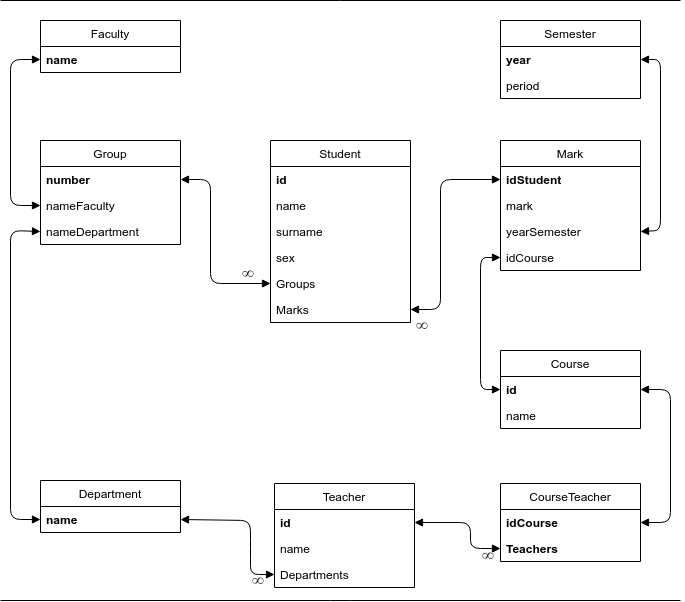

The diagram above was exported from draw.io. Its source (the exported page's mxGraphModel, read from the mxfile embedded in the PNG):
<mxGraphModel dx="647" dy="775" grid="1" gridSize="10" guides="1" tooltips="1" connect="1" arrows="1" fold="1" page="1" pageScale="1" pageWidth="1169" pageHeight="827" math="0" shadow="0">
  <root>
    <mxCell id="0" />
    <mxCell id="1" parent="0" />
    <mxCell id="5ao38LoguuEYmyKfpP7B-19" value="&lt;span style=&quot;color: rgb(34 , 34 , 34) ; font-family: &amp;#34;times&amp;#34; , serif , &amp;#34;palatino linotype&amp;#34; , &amp;#34;new athena unicode&amp;#34; , &amp;#34;athena&amp;#34; , &amp;#34;gentium&amp;#34; , &amp;#34;code2000&amp;#34; ; font-size: 16.8px ; background-color: rgb(255 , 255 , 255)&quot;&gt;∞&lt;/span&gt;" style="text;html=1;resizable=0;points=[];autosize=1;align=left;verticalAlign=top;spacingTop=-4;" parent="1" vertex="1">
      <mxGeometry x="720" y="562" width="30" height="20" as="geometry" />
    </mxCell>
    <mxCell id="5ao38LoguuEYmyKfpP7B-18" value="&lt;span style=&quot;color: rgb(34 , 34 , 34) ; font-family: &amp;#34;times&amp;#34; , serif , &amp;#34;palatino linotype&amp;#34; , &amp;#34;new athena unicode&amp;#34; , &amp;#34;athena&amp;#34; , &amp;#34;gentium&amp;#34; , &amp;#34;code2000&amp;#34; ; font-size: 16.8px ; background-color: rgb(255 , 255 , 255)&quot;&gt;∞&lt;/span&gt;" style="text;html=1;resizable=0;points=[];autosize=1;align=left;verticalAlign=top;spacingTop=-4;" parent="1" vertex="1">
      <mxGeometry x="490" y="587" width="30" height="20" as="geometry" />
    </mxCell>
    <mxCell id="nlfNf_QZwrr4gDciyanR-6" value="Student" style="swimlane;fontStyle=0;childLayout=stackLayout;horizontal=1;startSize=26;fillColor=none;horizontalStack=0;resizeParent=1;resizeParentMax=0;resizeLast=0;collapsible=1;marginBottom=0;" parent="1" vertex="1">
      <mxGeometry x="510" y="160" width="140" height="182" as="geometry">
        <mxRectangle x="273" y="124" width="90" height="26" as="alternateBounds" />
      </mxGeometry>
    </mxCell>
    <mxCell id="nlfNf_QZwrr4gDciyanR-7" value="id" style="text;strokeColor=none;fillColor=none;align=left;verticalAlign=top;spacingLeft=4;spacingRight=4;overflow=hidden;rotatable=0;points=[[0,0.5],[1,0.5]];portConstraint=eastwest;fontStyle=1" parent="nlfNf_QZwrr4gDciyanR-6" vertex="1">
      <mxGeometry y="26" width="140" height="26" as="geometry" />
    </mxCell>
    <mxCell id="nlfNf_QZwrr4gDciyanR-8" value="name&#10;" style="text;strokeColor=none;fillColor=none;align=left;verticalAlign=top;spacingLeft=4;spacingRight=4;overflow=hidden;rotatable=0;points=[[0,0.5],[1,0.5]];portConstraint=eastwest;" parent="nlfNf_QZwrr4gDciyanR-6" vertex="1">
      <mxGeometry y="52" width="140" height="26" as="geometry" />
    </mxCell>
    <mxCell id="nlfNf_QZwrr4gDciyanR-9" value="surname&#10;" style="text;strokeColor=none;fillColor=none;align=left;verticalAlign=top;spacingLeft=4;spacingRight=4;overflow=hidden;rotatable=0;points=[[0,0.5],[1,0.5]];portConstraint=eastwest;" parent="nlfNf_QZwrr4gDciyanR-6" vertex="1">
      <mxGeometry y="78" width="140" height="26" as="geometry" />
    </mxCell>
    <mxCell id="nlfNf_QZwrr4gDciyanR-16" value="sex" style="text;strokeColor=none;fillColor=none;align=left;verticalAlign=top;spacingLeft=4;spacingRight=4;overflow=hidden;rotatable=0;points=[[0,0.5],[1,0.5]];portConstraint=eastwest;" parent="nlfNf_QZwrr4gDciyanR-6" vertex="1">
      <mxGeometry y="104" width="140" height="26" as="geometry" />
    </mxCell>
    <mxCell id="nlfNf_QZwrr4gDciyanR-17" value="Groups" style="text;strokeColor=none;fillColor=none;align=left;verticalAlign=top;spacingLeft=4;spacingRight=4;overflow=hidden;rotatable=0;points=[[0,0.5],[1,0.5]];portConstraint=eastwest;fontStyle=0" parent="nlfNf_QZwrr4gDciyanR-6" vertex="1">
      <mxGeometry y="130" width="140" height="26" as="geometry" />
    </mxCell>
    <mxCell id="21Iv44uAGodSUMqsRO8s-2" value="Marks" style="text;strokeColor=none;fillColor=none;align=left;verticalAlign=top;spacingLeft=4;spacingRight=4;overflow=hidden;rotatable=0;points=[[0,0.5],[1,0.5]];portConstraint=eastwest;fontStyle=0" parent="nlfNf_QZwrr4gDciyanR-6" vertex="1">
      <mxGeometry y="156" width="140" height="26" as="geometry" />
    </mxCell>
    <mxCell id="nlfNf_QZwrr4gDciyanR-18" value="Mark" style="swimlane;fontStyle=0;childLayout=stackLayout;horizontal=1;startSize=26;fillColor=none;horizontalStack=0;resizeParent=1;resizeParentMax=0;resizeLast=0;collapsible=1;marginBottom=0;" parent="1" vertex="1">
      <mxGeometry x="740" y="160" width="140" height="130" as="geometry">
        <mxRectangle x="273" y="124" width="90" height="26" as="alternateBounds" />
      </mxGeometry>
    </mxCell>
    <mxCell id="nlfNf_QZwrr4gDciyanR-19" value="idStudent" style="text;strokeColor=none;fillColor=none;align=left;verticalAlign=top;spacingLeft=4;spacingRight=4;overflow=hidden;rotatable=0;points=[[0,0.5],[1,0.5]];portConstraint=eastwest;fontStyle=1" parent="nlfNf_QZwrr4gDciyanR-18" vertex="1">
      <mxGeometry y="26" width="140" height="26" as="geometry" />
    </mxCell>
    <mxCell id="nlfNf_QZwrr4gDciyanR-20" value="mark" style="text;strokeColor=none;fillColor=none;align=left;verticalAlign=top;spacingLeft=4;spacingRight=4;overflow=hidden;rotatable=0;points=[[0,0.5],[1,0.5]];portConstraint=eastwest;" parent="nlfNf_QZwrr4gDciyanR-18" vertex="1">
      <mxGeometry y="52" width="140" height="26" as="geometry" />
    </mxCell>
    <mxCell id="nlfNf_QZwrr4gDciyanR-21" value="yearSemester" style="text;strokeColor=none;fillColor=none;align=left;verticalAlign=top;spacingLeft=4;spacingRight=4;overflow=hidden;rotatable=0;points=[[0,0.5],[1,0.5]];portConstraint=eastwest;fontStyle=0" parent="nlfNf_QZwrr4gDciyanR-18" vertex="1">
      <mxGeometry y="78" width="140" height="26" as="geometry" />
    </mxCell>
    <mxCell id="nlfNf_QZwrr4gDciyanR-22" value="idCourse" style="text;strokeColor=none;fillColor=none;align=left;verticalAlign=top;spacingLeft=4;spacingRight=4;overflow=hidden;rotatable=0;points=[[0,0.5],[1,0.5]];portConstraint=eastwest;fontStyle=0" parent="nlfNf_QZwrr4gDciyanR-18" vertex="1">
      <mxGeometry y="104" width="140" height="26" as="geometry" />
    </mxCell>
    <mxCell id="nlfNf_QZwrr4gDciyanR-25" value="Group" style="swimlane;fontStyle=0;childLayout=stackLayout;horizontal=1;startSize=26;fillColor=none;horizontalStack=0;resizeParent=1;resizeParentMax=0;resizeLast=0;collapsible=1;marginBottom=0;" parent="1" vertex="1">
      <mxGeometry x="280" y="160" width="140" height="104" as="geometry">
        <mxRectangle x="273" y="124" width="90" height="26" as="alternateBounds" />
      </mxGeometry>
    </mxCell>
    <mxCell id="nlfNf_QZwrr4gDciyanR-26" value="number&#10;&#10;&#10;" style="text;strokeColor=none;fillColor=none;align=left;verticalAlign=top;spacingLeft=4;spacingRight=4;overflow=hidden;rotatable=0;points=[[0,0.5],[1,0.5]];portConstraint=eastwest;fontStyle=1" parent="nlfNf_QZwrr4gDciyanR-25" vertex="1">
      <mxGeometry y="26" width="140" height="26" as="geometry" />
    </mxCell>
    <mxCell id="nlfNf_QZwrr4gDciyanR-27" value="nameFaculty" style="text;strokeColor=none;fillColor=none;align=left;verticalAlign=top;spacingLeft=4;spacingRight=4;overflow=hidden;rotatable=0;points=[[0,0.5],[1,0.5]];portConstraint=eastwest;fontStyle=0" parent="nlfNf_QZwrr4gDciyanR-25" vertex="1">
      <mxGeometry y="52" width="140" height="26" as="geometry" />
    </mxCell>
    <mxCell id="nlfNf_QZwrr4gDciyanR-28" value="nameDepartment&#10;" style="text;strokeColor=none;fillColor=none;align=left;verticalAlign=top;spacingLeft=4;spacingRight=4;overflow=hidden;rotatable=0;points=[[0,0.5],[1,0.5]];portConstraint=eastwest;fontStyle=0" parent="nlfNf_QZwrr4gDciyanR-25" vertex="1">
      <mxGeometry y="78" width="140" height="26" as="geometry" />
    </mxCell>
    <mxCell id="nlfNf_QZwrr4gDciyanR-38" value="Course" style="swimlane;fontStyle=0;childLayout=stackLayout;horizontal=1;startSize=26;fillColor=none;horizontalStack=0;resizeParent=1;resizeParentMax=0;resizeLast=0;collapsible=1;marginBottom=0;" parent="1" vertex="1">
      <mxGeometry x="740" y="370" width="140" height="78" as="geometry" />
    </mxCell>
    <mxCell id="nlfNf_QZwrr4gDciyanR-39" value="id" style="text;strokeColor=none;fillColor=none;align=left;verticalAlign=top;spacingLeft=4;spacingRight=4;overflow=hidden;rotatable=0;points=[[0,0.5],[1,0.5]];portConstraint=eastwest;fontStyle=1" parent="nlfNf_QZwrr4gDciyanR-38" vertex="1">
      <mxGeometry y="26" width="140" height="26" as="geometry" />
    </mxCell>
    <mxCell id="5ao38LoguuEYmyKfpP7B-9" value="name" style="text;strokeColor=none;fillColor=none;align=left;verticalAlign=top;spacingLeft=4;spacingRight=4;overflow=hidden;rotatable=0;points=[[0,0.5],[1,0.5]];portConstraint=eastwest;fontStyle=0" parent="nlfNf_QZwrr4gDciyanR-38" vertex="1">
      <mxGeometry y="52" width="140" height="26" as="geometry" />
    </mxCell>
    <mxCell id="nlfNf_QZwrr4gDciyanR-42" value="CourseTeacher" style="swimlane;fontStyle=0;childLayout=stackLayout;horizontal=1;startSize=26;fillColor=none;horizontalStack=0;resizeParent=1;resizeParentMax=0;resizeLast=0;collapsible=1;marginBottom=0;" parent="1" vertex="1">
      <mxGeometry x="740" y="503" width="140" height="78" as="geometry" />
    </mxCell>
    <mxCell id="nlfNf_QZwrr4gDciyanR-43" value="idCourse" style="text;strokeColor=none;fillColor=none;align=left;verticalAlign=top;spacingLeft=4;spacingRight=4;overflow=hidden;rotatable=0;points=[[0,0.5],[1,0.5]];portConstraint=eastwest;fontStyle=1" parent="nlfNf_QZwrr4gDciyanR-42" vertex="1">
      <mxGeometry y="26" width="140" height="26" as="geometry" />
    </mxCell>
    <mxCell id="nlfNf_QZwrr4gDciyanR-46" value="Teachers" style="text;strokeColor=none;fillColor=none;align=left;verticalAlign=top;spacingLeft=4;spacingRight=4;overflow=hidden;rotatable=0;points=[[0,0.5],[1,0.5]];portConstraint=eastwest;fontStyle=1" parent="nlfNf_QZwrr4gDciyanR-42" vertex="1">
      <mxGeometry y="52" width="140" height="26" as="geometry" />
    </mxCell>
    <mxCell id="nlfNf_QZwrr4gDciyanR-47" value="Teacher" style="swimlane;fontStyle=0;childLayout=stackLayout;horizontal=1;startSize=26;fillColor=none;horizontalStack=0;resizeParent=1;resizeParentMax=0;resizeLast=0;collapsible=1;marginBottom=0;" parent="1" vertex="1">
      <mxGeometry x="514" y="503" width="140" height="104" as="geometry" />
    </mxCell>
    <mxCell id="nlfNf_QZwrr4gDciyanR-49" value="id" style="text;strokeColor=none;fillColor=none;align=left;verticalAlign=top;spacingLeft=4;spacingRight=4;overflow=hidden;rotatable=0;points=[[0,0.5],[1,0.5]];portConstraint=eastwest;fontStyle=1" parent="nlfNf_QZwrr4gDciyanR-47" vertex="1">
      <mxGeometry y="26" width="140" height="26" as="geometry" />
    </mxCell>
    <mxCell id="nlfNf_QZwrr4gDciyanR-50" value="name" style="text;strokeColor=none;fillColor=none;align=left;verticalAlign=top;spacingLeft=4;spacingRight=4;overflow=hidden;rotatable=0;points=[[0,0.5],[1,0.5]];portConstraint=eastwest;fontStyle=0" parent="nlfNf_QZwrr4gDciyanR-47" vertex="1">
      <mxGeometry y="52" width="140" height="26" as="geometry" />
    </mxCell>
    <mxCell id="wSvofSQLJqfC_oe2iHTl-2" value="Departments" style="text;strokeColor=none;fillColor=none;align=left;verticalAlign=top;spacingLeft=4;spacingRight=4;overflow=hidden;rotatable=0;points=[[0,0.5],[1,0.5]];portConstraint=eastwest;fontStyle=0" vertex="1" parent="nlfNf_QZwrr4gDciyanR-47">
      <mxGeometry y="78" width="140" height="26" as="geometry" />
    </mxCell>
    <mxCell id="nlfNf_QZwrr4gDciyanR-52" value="Department" style="swimlane;fontStyle=0;childLayout=stackLayout;horizontal=1;startSize=26;fillColor=none;horizontalStack=0;resizeParent=1;resizeParentMax=0;resizeLast=0;collapsible=1;marginBottom=0;" parent="1" vertex="1">
      <mxGeometry x="280" y="500" width="140" height="52" as="geometry" />
    </mxCell>
    <mxCell id="nlfNf_QZwrr4gDciyanR-54" value="name" style="text;strokeColor=none;fillColor=none;align=left;verticalAlign=top;spacingLeft=4;spacingRight=4;overflow=hidden;rotatable=0;points=[[0,0.5],[1,0.5]];portConstraint=eastwest;fontStyle=1" parent="nlfNf_QZwrr4gDciyanR-52" vertex="1">
      <mxGeometry y="26" width="140" height="26" as="geometry" />
    </mxCell>
    <mxCell id="nlfNf_QZwrr4gDciyanR-62" value="Faculty" style="swimlane;fontStyle=0;childLayout=stackLayout;horizontal=1;startSize=26;fillColor=none;horizontalStack=0;resizeParent=1;resizeParentMax=0;resizeLast=0;collapsible=1;marginBottom=0;" parent="1" vertex="1">
      <mxGeometry x="280" y="40" width="140" height="52" as="geometry" />
    </mxCell>
    <mxCell id="nlfNf_QZwrr4gDciyanR-63" value="name" style="text;strokeColor=none;fillColor=none;align=left;verticalAlign=top;spacingLeft=4;spacingRight=4;overflow=hidden;rotatable=0;points=[[0,0.5],[1,0.5]];portConstraint=eastwest;fontStyle=1" parent="nlfNf_QZwrr4gDciyanR-62" vertex="1">
      <mxGeometry y="26" width="140" height="26" as="geometry" />
    </mxCell>
    <mxCell id="nlfNf_QZwrr4gDciyanR-65" value="Semester" style="swimlane;fontStyle=0;childLayout=stackLayout;horizontal=1;startSize=26;fillColor=none;horizontalStack=0;resizeParent=1;resizeParentMax=0;resizeLast=0;collapsible=1;marginBottom=0;" parent="1" vertex="1">
      <mxGeometry x="740" y="40" width="140" height="78" as="geometry" />
    </mxCell>
    <mxCell id="nlfNf_QZwrr4gDciyanR-66" value="year" style="text;strokeColor=none;fillColor=none;align=left;verticalAlign=top;spacingLeft=4;spacingRight=4;overflow=hidden;rotatable=0;points=[[0,0.5],[1,0.5]];portConstraint=eastwest;fontStyle=1" parent="nlfNf_QZwrr4gDciyanR-65" vertex="1">
      <mxGeometry y="26" width="140" height="26" as="geometry" />
    </mxCell>
    <mxCell id="wSvofSQLJqfC_oe2iHTl-3" value="period" style="text;strokeColor=none;fillColor=none;align=left;verticalAlign=top;spacingLeft=4;spacingRight=4;overflow=hidden;rotatable=0;points=[[0,0.5],[1,0.5]];portConstraint=eastwest;fontStyle=0" vertex="1" parent="nlfNf_QZwrr4gDciyanR-65">
      <mxGeometry y="52" width="140" height="26" as="geometry" />
    </mxCell>
    <mxCell id="wbD8XW0FGvWxj_aYJXyX-2" value="" style="endArrow=none;html=1;" parent="1" edge="1">
      <mxGeometry width="50" height="50" relative="1" as="geometry">
        <mxPoint x="240" y="20" as="sourcePoint" />
        <mxPoint x="920" y="20" as="targetPoint" />
      </mxGeometry>
    </mxCell>
    <mxCell id="wAvOQK3oAhtbXSoOkbGY-2" value="" style="endArrow=none;html=1;" parent="1" edge="1">
      <mxGeometry width="50" height="50" relative="1" as="geometry">
        <mxPoint x="240" y="620" as="sourcePoint" />
        <mxPoint x="920" y="620" as="targetPoint" />
        <Array as="points">
          <mxPoint x="580" y="620" />
        </Array>
      </mxGeometry>
    </mxCell>
    <mxCell id="5ao38LoguuEYmyKfpP7B-3" value="" style="endArrow=block;startArrow=block;endFill=1;startFill=1;html=1;entryX=0;entryY=0.5;entryDx=0;entryDy=0;exitX=0;exitY=0.5;exitDx=0;exitDy=0;" parent="1" source="nlfNf_QZwrr4gDciyanR-63" target="nlfNf_QZwrr4gDciyanR-27" edge="1">
      <mxGeometry width="160" relative="1" as="geometry">
        <mxPoint x="220" y="640" as="sourcePoint" />
        <mxPoint x="380" y="640" as="targetPoint" />
        <Array as="points">
          <mxPoint x="250" y="79" />
          <mxPoint x="250" y="225" />
        </Array>
      </mxGeometry>
    </mxCell>
    <mxCell id="5ao38LoguuEYmyKfpP7B-4" value="" style="endArrow=block;startArrow=block;endFill=1;startFill=1;html=1;exitX=0;exitY=0.5;exitDx=0;exitDy=0;entryX=0;entryY=0.5;entryDx=0;entryDy=0;" parent="1" source="nlfNf_QZwrr4gDciyanR-28" target="nlfNf_QZwrr4gDciyanR-54" edge="1">
      <mxGeometry width="160" relative="1" as="geometry">
        <mxPoint x="240" y="640" as="sourcePoint" />
        <mxPoint x="400" y="640" as="targetPoint" />
        <Array as="points">
          <mxPoint x="250" y="250" />
          <mxPoint x="250" y="539" />
        </Array>
      </mxGeometry>
    </mxCell>
    <mxCell id="5ao38LoguuEYmyKfpP7B-5" value="" style="endArrow=block;startArrow=block;endFill=1;startFill=1;html=1;entryX=0;entryY=0.5;entryDx=0;entryDy=0;exitX=1;exitY=0.5;exitDx=0;exitDy=0;" parent="1" source="nlfNf_QZwrr4gDciyanR-54" target="wSvofSQLJqfC_oe2iHTl-2" edge="1">
      <mxGeometry width="160" relative="1" as="geometry">
        <mxPoint x="420" y="528.5" as="sourcePoint" />
        <mxPoint x="580" y="528.5" as="targetPoint" />
        <Array as="points">
          <mxPoint x="490" y="540" />
          <mxPoint x="490" y="568" />
          <mxPoint x="490" y="594" />
        </Array>
      </mxGeometry>
    </mxCell>
    <mxCell id="5ao38LoguuEYmyKfpP7B-6" value="" style="endArrow=block;startArrow=block;endFill=1;startFill=1;html=1;exitX=1;exitY=0.5;exitDx=0;exitDy=0;entryX=0;entryY=0.5;entryDx=0;entryDy=0;" parent="1" source="nlfNf_QZwrr4gDciyanR-49" target="nlfNf_QZwrr4gDciyanR-46" edge="1">
      <mxGeometry width="160" relative="1" as="geometry">
        <mxPoint x="370" y="640" as="sourcePoint" />
        <mxPoint x="530" y="640" as="targetPoint" />
        <Array as="points">
          <mxPoint x="710" y="542" />
          <mxPoint x="710" y="568" />
        </Array>
      </mxGeometry>
    </mxCell>
    <mxCell id="5ao38LoguuEYmyKfpP7B-7" value="" style="endArrow=block;startArrow=block;endFill=1;startFill=1;html=1;entryX=0;entryY=0.5;entryDx=0;entryDy=0;exitX=1;exitY=0.5;exitDx=0;exitDy=0;" parent="1" source="nlfNf_QZwrr4gDciyanR-26" target="nlfNf_QZwrr4gDciyanR-17" edge="1">
      <mxGeometry width="160" relative="1" as="geometry">
        <mxPoint x="350" y="310" as="sourcePoint" />
        <mxPoint x="510" y="310" as="targetPoint" />
        <Array as="points">
          <mxPoint x="450" y="199" />
          <mxPoint x="450" y="303" />
        </Array>
      </mxGeometry>
    </mxCell>
    <mxCell id="5ao38LoguuEYmyKfpP7B-8" value="" style="endArrow=block;startArrow=block;endFill=1;startFill=1;html=1;exitX=1;exitY=0.5;exitDx=0;exitDy=0;entryX=1;entryY=0.5;entryDx=0;entryDy=0;" parent="1" source="nlfNf_QZwrr4gDciyanR-39" target="nlfNf_QZwrr4gDciyanR-43" edge="1">
      <mxGeometry width="160" relative="1" as="geometry">
        <mxPoint x="870" y="470" as="sourcePoint" />
        <mxPoint x="1030" y="470" as="targetPoint" />
        <Array as="points">
          <mxPoint x="910" y="409" />
          <mxPoint x="910" y="542" />
        </Array>
      </mxGeometry>
    </mxCell>
    <mxCell id="5ao38LoguuEYmyKfpP7B-11" value="" style="endArrow=block;startArrow=block;endFill=1;startFill=1;html=1;exitX=1;exitY=0.5;exitDx=0;exitDy=0;entryX=0;entryY=0.5;entryDx=0;entryDy=0;" parent="1" source="21Iv44uAGodSUMqsRO8s-2" target="nlfNf_QZwrr4gDciyanR-19" edge="1">
      <mxGeometry width="160" relative="1" as="geometry">
        <mxPoint x="650" y="320" as="sourcePoint" />
        <mxPoint x="810" y="320" as="targetPoint" />
        <Array as="points">
          <mxPoint x="680" y="329" />
          <mxPoint x="680" y="199" />
        </Array>
      </mxGeometry>
    </mxCell>
    <mxCell id="5ao38LoguuEYmyKfpP7B-12" value="" style="endArrow=block;startArrow=block;endFill=1;startFill=1;html=1;entryX=0;entryY=0.5;entryDx=0;entryDy=0;exitX=0;exitY=0.5;exitDx=0;exitDy=0;" parent="1" source="nlfNf_QZwrr4gDciyanR-22" target="nlfNf_QZwrr4gDciyanR-39" edge="1">
      <mxGeometry width="160" relative="1" as="geometry">
        <mxPoint x="500" y="408.5" as="sourcePoint" />
        <mxPoint x="660" y="408.5" as="targetPoint" />
        <Array as="points">
          <mxPoint x="720" y="277" />
          <mxPoint x="720" y="409" />
        </Array>
      </mxGeometry>
    </mxCell>
    <mxCell id="5ao38LoguuEYmyKfpP7B-13" value="" style="endArrow=block;startArrow=block;endFill=1;startFill=1;html=1;exitX=1;exitY=0.5;exitDx=0;exitDy=0;entryX=1;entryY=0.5;entryDx=0;entryDy=0;" parent="1" source="nlfNf_QZwrr4gDciyanR-21" target="nlfNf_QZwrr4gDciyanR-66" edge="1">
      <mxGeometry width="160" relative="1" as="geometry">
        <mxPoint x="810" y="310" as="sourcePoint" />
        <mxPoint x="970" y="310" as="targetPoint" />
        <Array as="points">
          <mxPoint x="900" y="250" />
          <mxPoint x="900" y="79" />
        </Array>
      </mxGeometry>
    </mxCell>
    <mxCell id="5ao38LoguuEYmyKfpP7B-14" value="&lt;span style=&quot;color: rgb(34 , 34 , 34) ; font-family: &amp;#34;times&amp;#34; , serif , &amp;#34;palatino linotype&amp;#34; , &amp;#34;new athena unicode&amp;#34; , &amp;#34;athena&amp;#34; , &amp;#34;gentium&amp;#34; , &amp;#34;code2000&amp;#34; ; font-size: 16.8px ; background-color: rgb(255 , 255 , 255)&quot;&gt;∞&lt;/span&gt;" style="text;html=1;resizable=0;points=[];autosize=1;align=left;verticalAlign=top;spacingTop=-4;" parent="1" vertex="1">
      <mxGeometry x="480" y="280" width="30" height="20" as="geometry" />
    </mxCell>
    <mxCell id="5ao38LoguuEYmyKfpP7B-15" value="&lt;span style=&quot;font-family: &amp;#34;helvetica&amp;#34; , &amp;#34;arial&amp;#34; , sans-serif ; font-size: 0px&quot;&gt;%3CmxGraphModel%3E%3Croot%3E%3CmxCell%20id%3D%220%22%2F%3E%3CmxCell%20id%3D%221%22%20parent%3D%220%22%2F%3E%3CmxCell%20id%3D%222%22%20value%3D%22%26lt%3Bspan%20style%3D%26quot%3Bcolor%3A%20rgb(34%20%2C%2034%20%2C%2034)%20%3B%20font-family%3A%20%26amp%3B%2334%3Btimes%26amp%3B%2334%3B%20%2C%20serif%20%2C%20%26amp%3B%2334%3Bpalatino%20linotype%26amp%3B%2334%3B%20%2C%20%26amp%3B%2334%3Bnew%20athena%20unicode%26amp%3B%2334%3B%20%2C%20%26amp%3B%2334%3Bathena%26amp%3B%2334%3B%20%2C%20%26amp%3B%2334%3Bgentium%26amp%3B%2334%3B%20%2C%20%26amp%3B%2334%3Bcode2000%26amp%3B%2334%3B%20%3B%20font-size%3A%2016.8px%20%3B%20background-color%3A%20rgb(255%20%2C%20255%20%2C%20255)%26quot%3B%26gt%3B%E2%88%9E%26lt%3B%2Fspan%26gt%3B%22%20style%3D%22text%3Bhtml%3D1%3Bresizable%3D0%3Bpoints%3D%5B%5D%3Bautosize%3D1%3Balign%3Dleft%3BverticalAlign%3Dtop%3BspacingTop%3D-4%3B%22%20vertex%3D%221%22%20parent%3D%221%22%3E%3CmxGeometry%20x%3D%22480%22%20y%3D%22280%22%20width%3D%2230%22%20height%3D%2220%22%20as%3D%22geometry%22%2F%3E%3C%2FmxCell%3E%3C%2Froot%3E%3C%2FmxGraphModel%3E&lt;/span&gt;" style="text;html=1;resizable=0;points=[];autosize=1;align=left;verticalAlign=top;spacingTop=-4;" parent="1" vertex="1">
      <mxGeometry x="904" y="387" width="20" height="20" as="geometry" />
    </mxCell>
    <mxCell id="5ao38LoguuEYmyKfpP7B-22" value="&lt;span style=&quot;color: rgb(34 , 34 , 34) ; font-family: &amp;#34;times&amp;#34; , serif , &amp;#34;palatino linotype&amp;#34; , &amp;#34;new athena unicode&amp;#34; , &amp;#34;athena&amp;#34; , &amp;#34;gentium&amp;#34; , &amp;#34;code2000&amp;#34; ; font-size: 16.8px ; background-color: rgb(255 , 255 , 255)&quot;&gt;∞&lt;/span&gt;" style="text;html=1;resizable=0;points=[];autosize=1;align=left;verticalAlign=top;spacingTop=-4;" parent="1" vertex="1">
      <mxGeometry x="654" y="332" width="30" height="20" as="geometry" />
    </mxCell>
  </root>
</mxGraphModel>